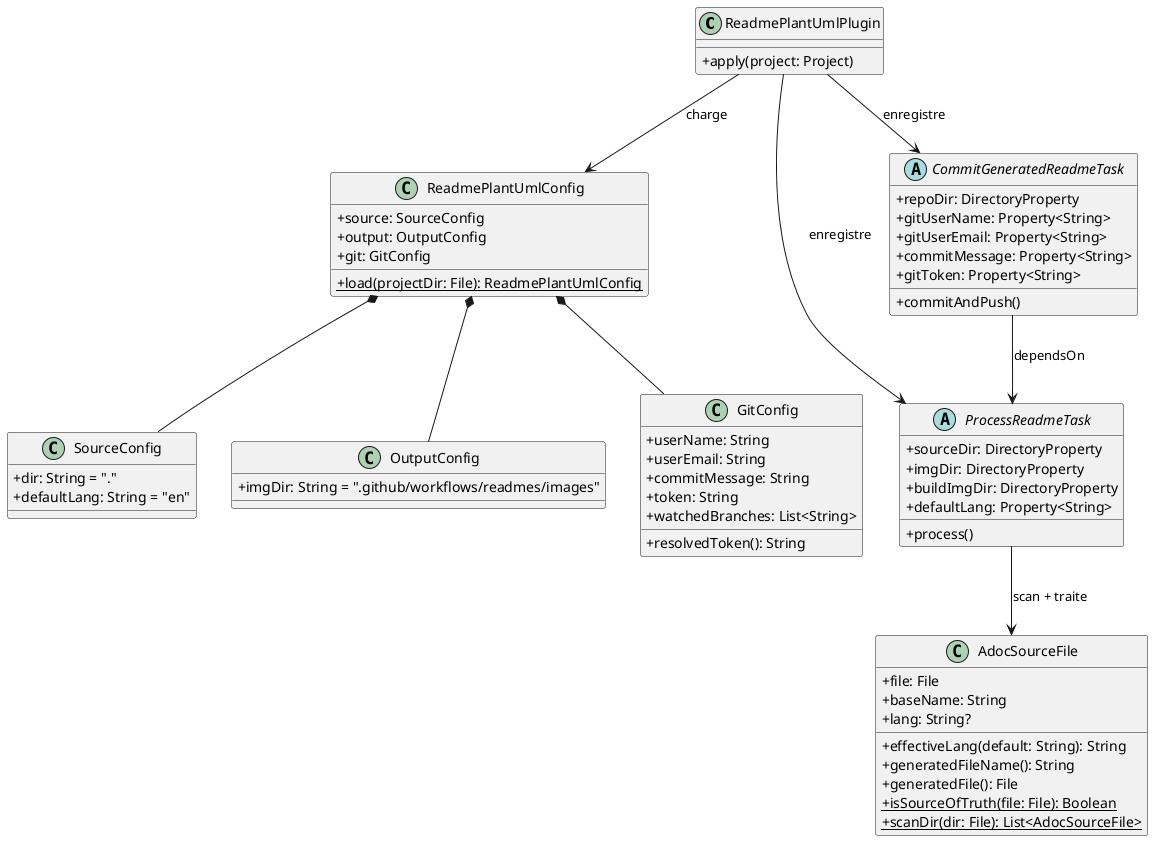

The diagram above was rendered by PlantUML. Its source (embedded in the PNG):
@startuml
skinparam classAttributeIconSize 0

class ReadmePlantUmlPlugin {
  +apply(project: Project)
}

class ReadmePlantUmlConfig {
  +source: SourceConfig
  +output: OutputConfig
  +git: GitConfig
  {static} +load(projectDir: File): ReadmePlantUmlConfig
}

class SourceConfig {
  +dir: String = "."
  +defaultLang: String = "en"
}

class OutputConfig {
  +imgDir: String = ".github/workflows/readmes/images"
}

class GitConfig {
  +userName: String
  +userEmail: String
  +commitMessage: String
  +token: String
  +watchedBranches: List<String>
  +resolvedToken(): String
}

class AdocSourceFile {
  +file: File
  +baseName: String
  +lang: String?
  +effectiveLang(default: String): String
  +generatedFileName(): String
  +generatedFile(): File
  {static} +isSourceOfTruth(file: File): Boolean
  {static} +scanDir(dir: File): List<AdocSourceFile>
}

abstract class ProcessReadmeTask {
  +sourceDir: DirectoryProperty
  +imgDir: DirectoryProperty
  +buildImgDir: DirectoryProperty
  +defaultLang: Property<String>
  +process()
}

abstract class CommitGeneratedReadmeTask {
  +repoDir: DirectoryProperty
  +gitUserName: Property<String>
  +gitUserEmail: Property<String>
  +commitMessage: Property<String>
  +gitToken: Property<String>
  +commitAndPush()
}

ReadmePlantUmlPlugin --> ReadmePlantUmlConfig : charge
ReadmePlantUmlPlugin --> ProcessReadmeTask : enregistre
ReadmePlantUmlPlugin --> CommitGeneratedReadmeTask : enregistre

ReadmePlantUmlConfig *-- SourceConfig
ReadmePlantUmlConfig *-- OutputConfig
ReadmePlantUmlConfig *-- GitConfig

ProcessReadmeTask --> AdocSourceFile : scan + traite
CommitGeneratedReadmeTask --> ProcessReadmeTask : dependsOn
@enduml